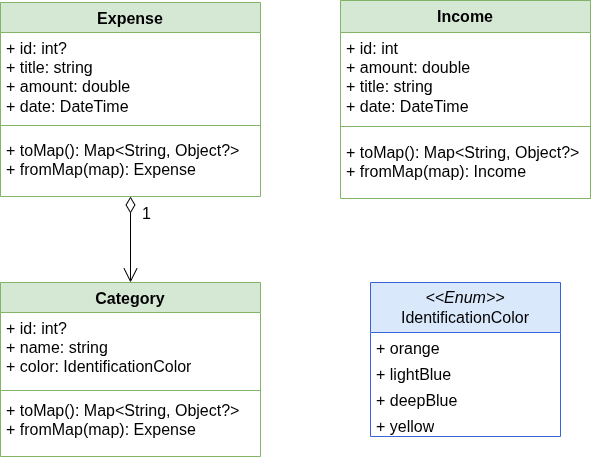

The diagram above was exported from draw.io. Its source (the exported page's mxGraphModel, read from the mxfile embedded in the PNG):
<mxGraphModel dx="1014" dy="628" grid="1" gridSize="10" guides="1" tooltips="1" connect="1" arrows="1" fold="1" page="0" pageScale="1" pageWidth="850" pageHeight="1100" math="0" shadow="0">
  <root>
    <mxCell id="0" />
    <mxCell id="1" parent="0" />
    <mxCell id="Ome_b_4I0IEGaGNId5wD-1" parent="1" style="swimlane;fontStyle=1;align=center;verticalAlign=top;childLayout=stackLayout;horizontal=1;startSize=30;horizontalStack=0;resizeParent=1;resizeParentMax=0;resizeLast=0;collapsible=1;marginBottom=0;whiteSpace=wrap;html=1;fillColor=#d5e8d4;strokeColor=#82b366;swimlaneFillColor=default;" value="Expense" vertex="1">
      <mxGeometry height="194" width="260" x="140" y="180" as="geometry" />
    </mxCell>
    <mxCell id="Ome_b_4I0IEGaGNId5wD-2" parent="Ome_b_4I0IEGaGNId5wD-1" style="text;strokeColor=none;fillColor=none;align=left;verticalAlign=top;spacingLeft=4;spacingRight=4;overflow=hidden;rotatable=0;points=[[0,0.5],[1,0.5]];portConstraint=eastwest;whiteSpace=wrap;html=1;" value="+ id: int?&lt;div&gt;+ title: string&lt;/div&gt;&lt;div&gt;+ amount: double&lt;/div&gt;&lt;div&gt;+ date: DateTime&lt;/div&gt;" vertex="1">
      <mxGeometry height="84" width="260" y="30" as="geometry" />
    </mxCell>
    <mxCell id="Ome_b_4I0IEGaGNId5wD-3" parent="Ome_b_4I0IEGaGNId5wD-1" style="line;strokeWidth=1;fillColor=none;align=left;verticalAlign=middle;spacingTop=-1;spacingLeft=3;spacingRight=3;rotatable=0;labelPosition=right;points=[];portConstraint=eastwest;strokeColor=inherit;" value="" vertex="1">
      <mxGeometry height="18" width="260" y="114" as="geometry" />
    </mxCell>
    <mxCell id="Ome_b_4I0IEGaGNId5wD-4" parent="Ome_b_4I0IEGaGNId5wD-1" style="text;strokeColor=none;fillColor=none;align=left;verticalAlign=top;spacingLeft=4;spacingRight=4;overflow=hidden;rotatable=0;points=[[0,0.5],[1,0.5]];portConstraint=eastwest;whiteSpace=wrap;html=1;" value="+ toMap(): Map&amp;lt;String, Object?&amp;gt;&lt;div&gt;+ fromMap(map): Expense&amp;nbsp;&lt;/div&gt;" vertex="1">
      <mxGeometry height="62" width="260" y="132" as="geometry" />
    </mxCell>
    <mxCell id="Ome_b_4I0IEGaGNId5wD-5" parent="1" style="swimlane;fontStyle=1;align=center;verticalAlign=top;childLayout=stackLayout;horizontal=1;startSize=32;horizontalStack=0;resizeParent=1;resizeParentMax=0;resizeLast=0;collapsible=1;marginBottom=0;whiteSpace=wrap;html=1;fillColor=#d5e8d4;strokeColor=#82b366;swimlaneFillColor=default;" value="Income" vertex="1">
      <mxGeometry height="198" width="250" x="480" y="178" as="geometry" />
    </mxCell>
    <mxCell id="Ome_b_4I0IEGaGNId5wD-6" parent="Ome_b_4I0IEGaGNId5wD-5" style="text;strokeColor=none;fillColor=none;align=left;verticalAlign=top;spacingLeft=4;spacingRight=4;overflow=hidden;rotatable=0;points=[[0,0.5],[1,0.5]];portConstraint=eastwest;whiteSpace=wrap;html=1;" value="+ id: int&lt;div&gt;+ amount: double&lt;/div&gt;&lt;div&gt;+ title: string&lt;/div&gt;&lt;div&gt;+ date: DateTime&lt;/div&gt;" vertex="1">
      <mxGeometry height="84" width="250" y="32" as="geometry" />
    </mxCell>
    <mxCell id="Ome_b_4I0IEGaGNId5wD-7" parent="Ome_b_4I0IEGaGNId5wD-5" style="line;strokeWidth=1;fillColor=none;align=left;verticalAlign=middle;spacingTop=-1;spacingLeft=3;spacingRight=3;rotatable=0;labelPosition=right;points=[];portConstraint=eastwest;strokeColor=inherit;" value="" vertex="1">
      <mxGeometry height="20" width="250" y="116" as="geometry" />
    </mxCell>
    <mxCell id="Ome_b_4I0IEGaGNId5wD-8" parent="Ome_b_4I0IEGaGNId5wD-5" style="text;strokeColor=none;fillColor=none;align=left;verticalAlign=top;spacingLeft=4;spacingRight=4;overflow=hidden;rotatable=0;points=[[0,0.5],[1,0.5]];portConstraint=eastwest;whiteSpace=wrap;html=1;" value="+ toMap(): Map&amp;lt;String, Object?&amp;gt;&lt;div&gt;+ fromMap(map): Income&amp;nbsp;&lt;/div&gt;" vertex="1">
      <mxGeometry height="62" width="250" y="136" as="geometry" />
    </mxCell>
    <mxCell id="tFsPcdAsQ4MP6Qa4kBjK-2" parent="1" style="swimlane;fontStyle=1;align=center;verticalAlign=top;childLayout=stackLayout;horizontal=1;startSize=30;horizontalStack=0;resizeParent=1;resizeParentMax=0;resizeLast=0;collapsible=1;marginBottom=0;whiteSpace=wrap;html=1;fillColor=#d5e8d4;strokeColor=#82b366;gradientColor=none;swimlaneFillColor=default;" value="Category" vertex="1">
      <mxGeometry height="174" width="260" x="140" y="460" as="geometry">
        <mxRectangle height="30" width="120" x="180" y="510" as="alternateBounds" />
      </mxGeometry>
    </mxCell>
    <mxCell id="tFsPcdAsQ4MP6Qa4kBjK-3" parent="tFsPcdAsQ4MP6Qa4kBjK-2" style="text;strokeColor=none;fillColor=none;align=left;verticalAlign=top;spacingLeft=4;spacingRight=4;overflow=hidden;rotatable=0;points=[[0,0.5],[1,0.5]];portConstraint=eastwest;whiteSpace=wrap;html=1;" value="+ id: int?&lt;div&gt;+ name: string&lt;/div&gt;&lt;div&gt;+ color: IdentificationColor&lt;/div&gt;" vertex="1">
      <mxGeometry height="74" width="260" y="30" as="geometry" />
    </mxCell>
    <mxCell id="tFsPcdAsQ4MP6Qa4kBjK-4" parent="tFsPcdAsQ4MP6Qa4kBjK-2" style="line;strokeWidth=1;fillColor=none;align=left;verticalAlign=middle;spacingTop=-1;spacingLeft=3;spacingRight=3;rotatable=0;labelPosition=right;points=[];portConstraint=eastwest;strokeColor=inherit;" value="" vertex="1">
      <mxGeometry height="8" width="260" y="104" as="geometry" />
    </mxCell>
    <mxCell id="tFsPcdAsQ4MP6Qa4kBjK-5" parent="tFsPcdAsQ4MP6Qa4kBjK-2" style="text;strokeColor=none;fillColor=none;align=left;verticalAlign=top;spacingLeft=4;spacingRight=4;overflow=hidden;rotatable=0;points=[[0,0.5],[1,0.5]];portConstraint=eastwest;whiteSpace=wrap;html=1;" value="+ toMap(): Map&amp;lt;String, Object?&amp;gt;&lt;div&gt;+ fromMap(map): Expense&amp;nbsp;&lt;/div&gt;" vertex="1">
      <mxGeometry height="62" width="260" y="112" as="geometry" />
    </mxCell>
    <mxCell id="tFsPcdAsQ4MP6Qa4kBjK-13" edge="1" parent="1" source="Ome_b_4I0IEGaGNId5wD-1" style="endArrow=open;html=1;endSize=12;startArrow=diamondThin;startSize=14;startFill=0;edgeStyle=orthogonalEdgeStyle;align=left;verticalAlign=bottom;rounded=0;" target="tFsPcdAsQ4MP6Qa4kBjK-2" value="1">
      <mxGeometry relative="1" x="-0.3333" y="10" as="geometry">
        <mxPoint as="offset" />
        <mxPoint x="260" y="320" as="sourcePoint" />
        <mxPoint x="420" y="320" as="targetPoint" />
      </mxGeometry>
    </mxCell>
    <mxCell id="tFsPcdAsQ4MP6Qa4kBjK-14" parent="1" style="swimlane;fontStyle=0;childLayout=stackLayout;horizontal=1;startSize=50;fillColor=#dae8fc;horizontalStack=0;resizeParent=1;resizeParentMax=0;resizeLast=0;collapsible=1;marginBottom=0;whiteSpace=wrap;html=1;rounded=0;swimlaneLine=1;glass=0;shadow=0;strokeColor=light-dark(#3a62d9, #ededed);gradientColor=none;swimlaneFillColor=default;" value="&lt;div&gt;&lt;i&gt;&amp;lt;&amp;lt;Enum&amp;gt;&amp;gt;&lt;/i&gt;&lt;/div&gt;IdentificationColor" vertex="1">
      <mxGeometry height="154" width="190" x="510" y="460" as="geometry">
        <mxRectangle height="50" width="170" x="510" y="460" as="alternateBounds" />
      </mxGeometry>
    </mxCell>
    <mxCell id="tFsPcdAsQ4MP6Qa4kBjK-15" parent="tFsPcdAsQ4MP6Qa4kBjK-14" style="text;strokeColor=none;fillColor=none;align=left;verticalAlign=top;spacingLeft=4;spacingRight=4;overflow=hidden;rotatable=0;points=[[0,0.5],[1,0.5]];portConstraint=eastwest;whiteSpace=wrap;html=1;" value="+ orange" vertex="1">
      <mxGeometry height="26" width="190" y="50" as="geometry" />
    </mxCell>
    <mxCell id="tFsPcdAsQ4MP6Qa4kBjK-16" parent="tFsPcdAsQ4MP6Qa4kBjK-14" style="text;strokeColor=none;fillColor=none;align=left;verticalAlign=top;spacingLeft=4;spacingRight=4;overflow=hidden;rotatable=0;points=[[0,0.5],[1,0.5]];portConstraint=eastwest;whiteSpace=wrap;html=1;" value="+ lightBlue" vertex="1">
      <mxGeometry height="26" width="190" y="76" as="geometry" />
    </mxCell>
    <mxCell id="tFsPcdAsQ4MP6Qa4kBjK-17" parent="tFsPcdAsQ4MP6Qa4kBjK-14" style="text;strokeColor=none;fillColor=none;align=left;verticalAlign=top;spacingLeft=4;spacingRight=4;overflow=hidden;rotatable=0;points=[[0,0.5],[1,0.5]];portConstraint=eastwest;whiteSpace=wrap;html=1;" value="+ deepBlue" vertex="1">
      <mxGeometry height="26" width="190" y="102" as="geometry" />
    </mxCell>
    <mxCell id="tFsPcdAsQ4MP6Qa4kBjK-19" parent="tFsPcdAsQ4MP6Qa4kBjK-14" style="text;strokeColor=none;fillColor=none;align=left;verticalAlign=top;spacingLeft=4;spacingRight=4;overflow=hidden;rotatable=0;points=[[0,0.5],[1,0.5]];portConstraint=eastwest;whiteSpace=wrap;html=1;" value="+ yellow" vertex="1">
      <mxGeometry height="26" width="190" y="128" as="geometry" />
    </mxCell>
  </root>
</mxGraphModel>